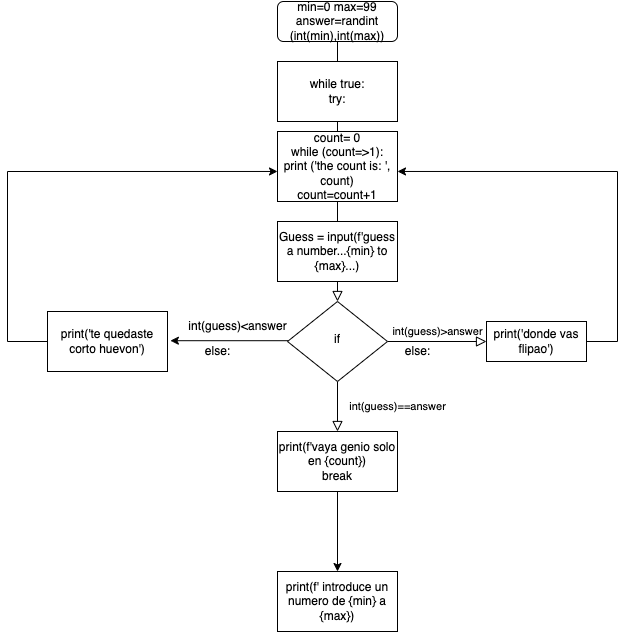

The diagram above was exported from draw.io. Its source (the exported page's mxGraphModel, read from the mxfile embedded in the PNG):
<mxGraphModel dx="1845" dy="1911" grid="1" gridSize="10" guides="1" tooltips="1" connect="1" arrows="1" fold="1" page="1" pageScale="1" pageWidth="827" pageHeight="1169" math="0" shadow="0">
  <root>
    <mxCell id="WIyWlLk6GJQsqaUBKTNV-0" />
    <mxCell id="WIyWlLk6GJQsqaUBKTNV-1" parent="WIyWlLk6GJQsqaUBKTNV-0" />
    <mxCell id="WIyWlLk6GJQsqaUBKTNV-2" value="" style="rounded=0;html=1;jettySize=auto;orthogonalLoop=1;fontSize=11;endArrow=block;endFill=0;endSize=8;strokeWidth=1;shadow=0;labelBackgroundColor=none;edgeStyle=orthogonalEdgeStyle;" parent="WIyWlLk6GJQsqaUBKTNV-1" source="WIyWlLk6GJQsqaUBKTNV-3" target="WIyWlLk6GJQsqaUBKTNV-6" edge="1">
      <mxGeometry relative="1" as="geometry" />
    </mxCell>
    <mxCell id="WIyWlLk6GJQsqaUBKTNV-3" value="min=0 max=99&lt;br&gt;answer=randint (int(min),int(max))" style="rounded=1;whiteSpace=wrap;html=1;fontSize=12;glass=0;strokeWidth=1;shadow=0;" parent="WIyWlLk6GJQsqaUBKTNV-1" vertex="1">
      <mxGeometry x="160" y="-130" width="120" height="40" as="geometry" />
    </mxCell>
    <mxCell id="WIyWlLk6GJQsqaUBKTNV-4" value="int(guess)==answer" style="rounded=0;html=1;jettySize=auto;orthogonalLoop=1;fontSize=11;endArrow=block;endFill=0;endSize=8;strokeWidth=1;shadow=0;labelBackgroundColor=none;edgeStyle=orthogonalEdgeStyle;entryX=0.5;entryY=0;entryDx=0;entryDy=0;" parent="WIyWlLk6GJQsqaUBKTNV-1" source="WIyWlLk6GJQsqaUBKTNV-6" target="X6W9E2xf0iPIsl34K4kY-8" edge="1">
      <mxGeometry y="60" relative="1" as="geometry">
        <mxPoint as="offset" />
        <mxPoint x="220" y="290" as="targetPoint" />
      </mxGeometry>
    </mxCell>
    <mxCell id="WIyWlLk6GJQsqaUBKTNV-5" value="int(guess)&amp;gt;answer" style="edgeStyle=orthogonalEdgeStyle;rounded=0;html=1;jettySize=auto;orthogonalLoop=1;fontSize=11;endArrow=block;endFill=0;endSize=8;strokeWidth=1;shadow=0;labelBackgroundColor=none;" parent="WIyWlLk6GJQsqaUBKTNV-1" source="WIyWlLk6GJQsqaUBKTNV-6" target="WIyWlLk6GJQsqaUBKTNV-7" edge="1">
      <mxGeometry y="10" relative="1" as="geometry">
        <mxPoint as="offset" />
      </mxGeometry>
    </mxCell>
    <mxCell id="X6W9E2xf0iPIsl34K4kY-2" style="edgeStyle=orthogonalEdgeStyle;rounded=0;orthogonalLoop=1;jettySize=auto;html=1;entryX=1.024;entryY=0.486;entryDx=0;entryDy=0;entryPerimeter=0;" parent="WIyWlLk6GJQsqaUBKTNV-1" source="WIyWlLk6GJQsqaUBKTNV-6" target="X6W9E2xf0iPIsl34K4kY-7" edge="1">
      <mxGeometry relative="1" as="geometry">
        <mxPoint x="60" y="210" as="targetPoint" />
        <Array as="points">
          <mxPoint x="60" y="210" />
        </Array>
      </mxGeometry>
    </mxCell>
    <mxCell id="WIyWlLk6GJQsqaUBKTNV-6" value="if" style="rhombus;whiteSpace=wrap;html=1;shadow=0;fontFamily=Helvetica;fontSize=12;align=center;strokeWidth=1;spacing=6;spacingTop=-4;" parent="WIyWlLk6GJQsqaUBKTNV-1" vertex="1">
      <mxGeometry x="170" y="170" width="100" height="80" as="geometry" />
    </mxCell>
    <mxCell id="X6W9E2xf0iPIsl34K4kY-9" style="edgeStyle=orthogonalEdgeStyle;rounded=0;orthogonalLoop=1;jettySize=auto;html=1;entryX=1;entryY=0.571;entryDx=0;entryDy=0;entryPerimeter=0;" parent="WIyWlLk6GJQsqaUBKTNV-1" source="WIyWlLk6GJQsqaUBKTNV-7" target="X6W9E2xf0iPIsl34K4kY-18" edge="1">
      <mxGeometry relative="1" as="geometry">
        <mxPoint x="290" y="120" as="targetPoint" />
        <Array as="points">
          <mxPoint x="500" y="210" />
          <mxPoint x="500" y="40" />
        </Array>
      </mxGeometry>
    </mxCell>
    <mxCell id="WIyWlLk6GJQsqaUBKTNV-7" value="print('donde vas flipao')&lt;br&gt;" style="square=1;whiteSpace=wrap;html=1;fontSize=12;glass=0;strokeWidth=1;shadow=0;" parent="WIyWlLk6GJQsqaUBKTNV-1" vertex="1">
      <mxGeometry x="369" y="190" width="100" height="40" as="geometry" />
    </mxCell>
    <mxCell id="X6W9E2xf0iPIsl34K4kY-0" value="Guess = input(f'guess a number...{min} to {max}...)" style="rounded=0;whiteSpace=wrap;html=1;" parent="WIyWlLk6GJQsqaUBKTNV-1" vertex="1">
      <mxGeometry x="160" y="90" width="120" height="60" as="geometry" />
    </mxCell>
    <mxCell id="X6W9E2xf0iPIsl34K4kY-1" value="while true:&lt;br&gt;try:" style="rounded=0;whiteSpace=wrap;html=1;" parent="WIyWlLk6GJQsqaUBKTNV-1" vertex="1">
      <mxGeometry x="160" y="-70" width="120" height="60" as="geometry" />
    </mxCell>
    <mxCell id="X6W9E2xf0iPIsl34K4kY-6" value="int(guess)&amp;lt;answer" style="text;html=1;align=center;verticalAlign=middle;resizable=0;points=[];autosize=1;strokeColor=none;fillColor=none;" parent="WIyWlLk6GJQsqaUBKTNV-1" vertex="1">
      <mxGeometry x="60" y="180" width="120" height="30" as="geometry" />
    </mxCell>
    <mxCell id="X6W9E2xf0iPIsl34K4kY-10" style="edgeStyle=orthogonalEdgeStyle;rounded=0;orthogonalLoop=1;jettySize=auto;html=1;entryX=0;entryY=0.571;entryDx=0;entryDy=0;entryPerimeter=0;" parent="WIyWlLk6GJQsqaUBKTNV-1" source="X6W9E2xf0iPIsl34K4kY-7" target="X6W9E2xf0iPIsl34K4kY-18" edge="1">
      <mxGeometry relative="1" as="geometry">
        <mxPoint x="150" y="120" as="targetPoint" />
        <Array as="points">
          <mxPoint x="-110" y="210" />
          <mxPoint x="-110" y="40" />
        </Array>
      </mxGeometry>
    </mxCell>
    <mxCell id="X6W9E2xf0iPIsl34K4kY-7" value="print('te quedaste corto huevon')" style="rounded=0;whiteSpace=wrap;html=1;" parent="WIyWlLk6GJQsqaUBKTNV-1" vertex="1">
      <mxGeometry x="-70" y="180" width="120" height="60" as="geometry" />
    </mxCell>
    <mxCell id="X6W9E2xf0iPIsl34K4kY-14" style="edgeStyle=orthogonalEdgeStyle;rounded=0;orthogonalLoop=1;jettySize=auto;html=1;entryX=0.5;entryY=0;entryDx=0;entryDy=0;" parent="WIyWlLk6GJQsqaUBKTNV-1" source="X6W9E2xf0iPIsl34K4kY-8" target="X6W9E2xf0iPIsl34K4kY-16" edge="1">
      <mxGeometry relative="1" as="geometry">
        <mxPoint x="220" y="430" as="targetPoint" />
      </mxGeometry>
    </mxCell>
    <mxCell id="X6W9E2xf0iPIsl34K4kY-8" value="print(f'vaya genio solo en {count})&lt;br&gt;break" style="rounded=0;whiteSpace=wrap;html=1;" parent="WIyWlLk6GJQsqaUBKTNV-1" vertex="1">
      <mxGeometry x="160" y="300" width="120" height="60" as="geometry" />
    </mxCell>
    <mxCell id="X6W9E2xf0iPIsl34K4kY-12" value="else:" style="text;html=1;align=center;verticalAlign=middle;resizable=0;points=[];autosize=1;strokeColor=none;fillColor=none;" parent="WIyWlLk6GJQsqaUBKTNV-1" vertex="1">
      <mxGeometry x="275" y="205" width="50" height="30" as="geometry" />
    </mxCell>
    <mxCell id="X6W9E2xf0iPIsl34K4kY-13" value="else:" style="text;html=1;align=center;verticalAlign=middle;resizable=0;points=[];autosize=1;strokeColor=none;fillColor=none;" parent="WIyWlLk6GJQsqaUBKTNV-1" vertex="1">
      <mxGeometry x="75" y="205" width="50" height="30" as="geometry" />
    </mxCell>
    <mxCell id="X6W9E2xf0iPIsl34K4kY-16" value="print(f' introduce un numero de {min} a {max})" style="rounded=0;whiteSpace=wrap;html=1;" parent="WIyWlLk6GJQsqaUBKTNV-1" vertex="1">
      <mxGeometry x="160" y="440" width="120" height="60" as="geometry" />
    </mxCell>
    <mxCell id="X6W9E2xf0iPIsl34K4kY-18" value="count= 0&lt;br&gt;while (count=&amp;gt;1):&lt;br&gt;print ('the count is: ', count)&lt;br&gt;count=count+1" style="rounded=0;whiteSpace=wrap;html=1;" parent="WIyWlLk6GJQsqaUBKTNV-1" vertex="1">
      <mxGeometry x="160" width="120" height="70" as="geometry" />
    </mxCell>
  </root>
</mxGraphModel>